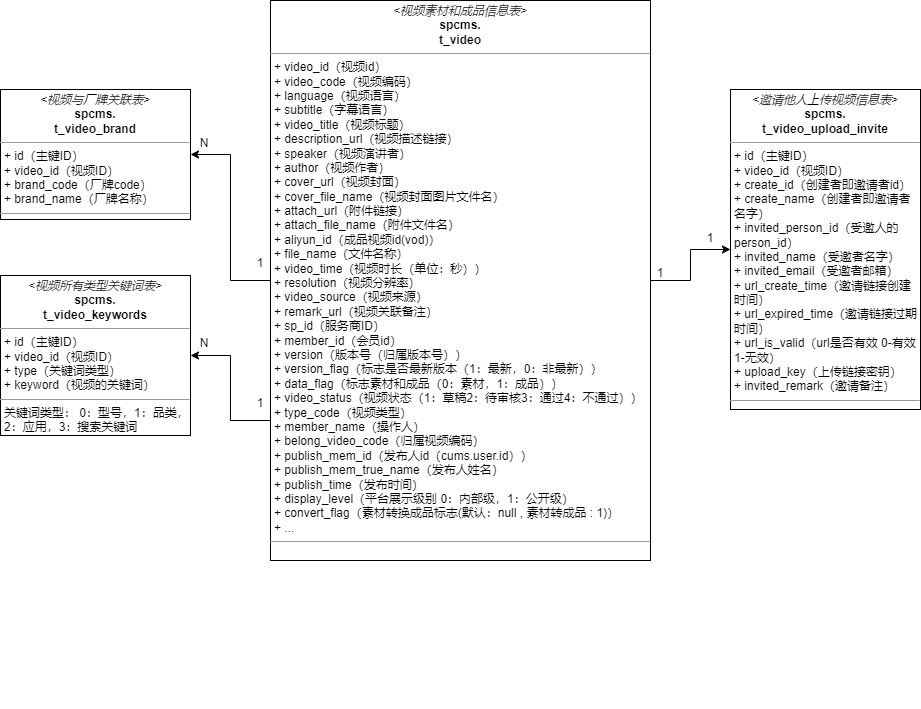

The diagram above was exported from draw.io. Its source (the exported page's mxGraphModel, read from the mxfile embedded in the PNG):
<mxGraphModel dx="1418" dy="828" grid="1" gridSize="10" guides="1" tooltips="1" connect="1" arrows="1" fold="1" page="1" pageScale="1" pageWidth="827" pageHeight="1169" math="0" shadow="0">
  <root>
    <mxCell id="0" />
    <mxCell id="1" parent="0" />
    <mxCell id="1MxWiJC4o025EdUACnmd-32" style="edgeStyle=orthogonalEdgeStyle;rounded=0;orthogonalLoop=1;jettySize=auto;html=1;exitX=0;exitY=0.5;exitDx=0;exitDy=0;entryX=1;entryY=0.5;entryDx=0;entryDy=0;fontFamily=Helvetica;fontSize=12;fontColor=default;" edge="1" parent="1" source="1MxWiJC4o025EdUACnmd-36" target="1MxWiJC4o025EdUACnmd-37">
      <mxGeometry relative="1" as="geometry" />
    </mxCell>
    <mxCell id="1MxWiJC4o025EdUACnmd-33" style="edgeStyle=orthogonalEdgeStyle;rounded=0;orthogonalLoop=1;jettySize=auto;html=1;exitX=0;exitY=0.75;exitDx=0;exitDy=0;entryX=1;entryY=0.5;entryDx=0;entryDy=0;fontFamily=Helvetica;fontSize=12;fontColor=default;" edge="1" parent="1" source="1MxWiJC4o025EdUACnmd-36" target="1MxWiJC4o025EdUACnmd-38">
      <mxGeometry relative="1" as="geometry" />
    </mxCell>
    <mxCell id="1MxWiJC4o025EdUACnmd-61" style="edgeStyle=orthogonalEdgeStyle;rounded=0;orthogonalLoop=1;jettySize=auto;html=1;exitX=1;exitY=0.5;exitDx=0;exitDy=0;" edge="1" parent="1" source="1MxWiJC4o025EdUACnmd-36" target="1MxWiJC4o025EdUACnmd-60">
      <mxGeometry relative="1" as="geometry" />
    </mxCell>
    <mxCell id="1MxWiJC4o025EdUACnmd-36" value="&lt;p style=&quot;margin:0px;margin-top:4px;text-align:center;&quot;&gt;&lt;i&gt;&amp;lt;视频素材和成品信息表&amp;gt;&lt;/i&gt;&lt;br&gt;&lt;b&gt;spcms.&lt;/b&gt;&lt;/p&gt;&lt;div style=&quot;text-align: center;&quot;&gt;&lt;b&gt;t_video&lt;/b&gt;&lt;br&gt;&lt;/div&gt;&lt;hr size=&quot;1&quot;&gt;&lt;p style=&quot;margin:0px;margin-left:4px;&quot;&gt;+&amp;nbsp;video_id（视频id）&lt;/p&gt;&lt;p style=&quot;margin:0px;margin-left:4px;&quot;&gt;+&amp;nbsp;video_code（视频编码）&lt;/p&gt;&lt;p style=&quot;margin:0px;margin-left:4px;&quot;&gt;+&amp;nbsp;language（视频语言）&lt;/p&gt;&lt;p style=&quot;margin:0px;margin-left:4px;&quot;&gt;+&amp;nbsp;subtitle（字幕语言）&lt;/p&gt;&lt;p style=&quot;margin:0px;margin-left:4px;&quot;&gt;+&amp;nbsp;video_title（视频标题）&lt;/p&gt;&lt;p style=&quot;margin:0px;margin-left:4px;&quot;&gt;+&amp;nbsp;description_url（视频描述链接）&lt;/p&gt;&lt;p style=&quot;margin:0px;margin-left:4px;&quot;&gt;+&amp;nbsp;speaker（视频演讲者）&lt;/p&gt;&lt;p style=&quot;margin:0px;margin-left:4px;&quot;&gt;+&amp;nbsp;author（视频作者）&lt;/p&gt;&lt;p style=&quot;margin:0px;margin-left:4px;&quot;&gt;+&amp;nbsp;cover_url（视频封面）&lt;/p&gt;&lt;p style=&quot;margin:0px;margin-left:4px;&quot;&gt;+&amp;nbsp;cover_file_name（视频封面图片文件名）&lt;/p&gt;&lt;p style=&quot;margin:0px;margin-left:4px;&quot;&gt;+&amp;nbsp;attach_url（附件链接）&lt;/p&gt;&lt;p style=&quot;margin:0px;margin-left:4px;&quot;&gt;+&amp;nbsp;attach_file_name（附件文件名）&lt;/p&gt;&lt;p style=&quot;margin:0px;margin-left:4px;&quot;&gt;+&amp;nbsp;aliyun_id（成品视频id(vod)）&lt;/p&gt;&lt;p style=&quot;margin:0px;margin-left:4px;&quot;&gt;+&amp;nbsp;file_name（文件名称）&lt;/p&gt;&lt;p style=&quot;margin:0px;margin-left:4px;&quot;&gt;+&amp;nbsp;video_time（视频时长（单位：秒））&lt;/p&gt;&lt;p style=&quot;margin:0px;margin-left:4px;&quot;&gt;+&amp;nbsp;resolution（视频分辨率）&lt;/p&gt;&lt;p style=&quot;margin:0px;margin-left:4px;&quot;&gt;+&amp;nbsp;video_source（视频来源）&lt;/p&gt;&lt;p style=&quot;margin:0px;margin-left:4px;&quot;&gt;+&amp;nbsp;remark_url（视频关联备注）&lt;/p&gt;&lt;p style=&quot;margin:0px;margin-left:4px;&quot;&gt;+&amp;nbsp;sp_id（服务商ID）&lt;/p&gt;&lt;p style=&quot;margin:0px;margin-left:4px;&quot;&gt;+&amp;nbsp;member_id（会员id）&lt;/p&gt;&lt;p style=&quot;margin:0px;margin-left:4px;&quot;&gt;+&amp;nbsp;version（版本号（归属版本号））&lt;/p&gt;&lt;p style=&quot;margin:0px;margin-left:4px;&quot;&gt;+&amp;nbsp;version_flag（标志是否最新版本（1：最新，0：非最新））&lt;/p&gt;&lt;p style=&quot;margin:0px;margin-left:4px;&quot;&gt;+&amp;nbsp;data_flag（标志素材和成品（0：素材，1：成品））&lt;/p&gt;&lt;p style=&quot;margin:0px;margin-left:4px;&quot;&gt;+&amp;nbsp;video_status（视频状态（1：草稿2：待审核3：通过4：不通过））&lt;/p&gt;&lt;p style=&quot;margin:0px;margin-left:4px;&quot;&gt;+&amp;nbsp;type_code（视频类型）&lt;/p&gt;&lt;p style=&quot;margin:0px;margin-left:4px;&quot;&gt;+&amp;nbsp;member_name（操作人）&lt;/p&gt;&lt;p style=&quot;margin:0px;margin-left:4px;&quot;&gt;+&amp;nbsp;belong_video_code（归属视频编码）&lt;/p&gt;&lt;p style=&quot;margin:0px;margin-left:4px;&quot;&gt;+&amp;nbsp;publish_mem_id（发布人id（cums.user.id））&lt;/p&gt;&lt;p style=&quot;margin:0px;margin-left:4px;&quot;&gt;+&amp;nbsp;publish_mem_true_name（发布人姓名）&lt;/p&gt;&lt;p style=&quot;margin:0px;margin-left:4px;&quot;&gt;+&amp;nbsp;publish_time（发布时间）&lt;/p&gt;&lt;p style=&quot;margin:0px;margin-left:4px;&quot;&gt;+&amp;nbsp;display_level（平台展示级别 0：内部级，1：公开级）&lt;/p&gt;&lt;p style=&quot;margin:0px;margin-left:4px;&quot;&gt;+&amp;nbsp;convert_flag（素材转换成品标志(默认：null , 素材转成品 : 1)）&lt;/p&gt;&lt;p style=&quot;margin:0px;margin-left:4px;&quot;&gt;+ ...&lt;/p&gt;&lt;hr size=&quot;1&quot;&gt;&lt;p style=&quot;margin:0px;margin-left:4px;&quot;&gt;&lt;br&gt;&lt;/p&gt;" style="verticalAlign=top;align=left;overflow=fill;fontSize=12;fontFamily=Helvetica;html=1;whiteSpace=wrap;" vertex="1" parent="1">
      <mxGeometry x="480" y="1080" width="380" height="560" as="geometry" />
    </mxCell>
    <mxCell id="1MxWiJC4o025EdUACnmd-37" value="&lt;p style=&quot;margin:0px;margin-top:4px;text-align:center;&quot;&gt;&lt;i&gt;&amp;lt;视频与厂牌关联表&amp;gt;&lt;/i&gt;&lt;br&gt;&lt;b&gt;spcms.&lt;/b&gt;&lt;/p&gt;&lt;div style=&quot;text-align: center;&quot;&gt;&lt;b&gt;t_video_brand&lt;/b&gt;&lt;br&gt;&lt;/div&gt;&lt;hr size=&quot;1&quot;&gt;&lt;p style=&quot;margin:0px;margin-left:4px;&quot;&gt;+&amp;nbsp;id（主键ID）&lt;/p&gt;&lt;p style=&quot;margin:0px;margin-left:4px;&quot;&gt;+ video_id（视频ID）&lt;br&gt;+&amp;nbsp;brand_code（厂牌code）&lt;/p&gt;&lt;p style=&quot;margin:0px;margin-left:4px;&quot;&gt;+&amp;nbsp;brand_name（厂牌名称）&lt;/p&gt;&lt;hr size=&quot;1&quot;&gt;&lt;p style=&quot;margin:0px;margin-left:4px;&quot;&gt;&lt;br&gt;&lt;/p&gt;" style="verticalAlign=top;align=left;overflow=fill;fontSize=12;fontFamily=Helvetica;html=1;whiteSpace=wrap;" vertex="1" parent="1">
      <mxGeometry x="210" y="1169" width="190" height="130" as="geometry" />
    </mxCell>
    <mxCell id="1MxWiJC4o025EdUACnmd-38" value="&lt;p style=&quot;margin:0px;margin-top:4px;text-align:center;&quot;&gt;&lt;i&gt;&amp;lt;视频所有类型关键词表&amp;gt;&lt;/i&gt;&lt;br&gt;&lt;b&gt;spcms.&lt;/b&gt;&lt;/p&gt;&lt;div style=&quot;text-align: center;&quot;&gt;&lt;b&gt;t_video_keywords&lt;/b&gt;&lt;br&gt;&lt;/div&gt;&lt;hr size=&quot;1&quot;&gt;&lt;p style=&quot;margin:0px;margin-left:4px;&quot;&gt;+&amp;nbsp;id（主键ID）&lt;/p&gt;&lt;p style=&quot;margin:0px;margin-left:4px;&quot;&gt;+ video_id（视频ID）&lt;br&gt;+&amp;nbsp;type（关键词类型）&lt;/p&gt;&lt;p style=&quot;margin:0px;margin-left:4px;&quot;&gt;+&amp;nbsp;keyword（视频的关键词）&lt;br&gt;&lt;/p&gt;&lt;hr size=&quot;1&quot;&gt;&lt;p style=&quot;margin:0px;margin-left:4px;&quot;&gt;关键词类型： 0：型号，1：品类，2：应用，3：搜索关键词&lt;br&gt;&lt;/p&gt;" style="verticalAlign=top;align=left;overflow=fill;fontSize=12;fontFamily=Helvetica;html=1;whiteSpace=wrap;" vertex="1" parent="1">
      <mxGeometry x="210" y="1355" width="190" height="160" as="geometry" />
    </mxCell>
    <mxCell id="1MxWiJC4o025EdUACnmd-40" style="edgeStyle=orthogonalEdgeStyle;rounded=0;orthogonalLoop=1;jettySize=auto;html=1;exitX=0.5;exitY=1;exitDx=0;exitDy=0;" edge="1" parent="1">
      <mxGeometry relative="1" as="geometry">
        <mxPoint x="305" y="1780" as="sourcePoint" />
        <mxPoint x="305" y="1780" as="targetPoint" />
      </mxGeometry>
    </mxCell>
    <mxCell id="1MxWiJC4o025EdUACnmd-47" value="1" style="text;html=1;strokeColor=none;fillColor=none;align=center;verticalAlign=middle;whiteSpace=wrap;rounded=0;" vertex="1" parent="1">
      <mxGeometry x="450" y="1330" width="40" height="25" as="geometry" />
    </mxCell>
    <mxCell id="1MxWiJC4o025EdUACnmd-48" value="1" style="text;html=1;strokeColor=none;fillColor=none;align=center;verticalAlign=middle;whiteSpace=wrap;rounded=0;" vertex="1" parent="1">
      <mxGeometry x="450" y="1470" width="40" height="25" as="geometry" />
    </mxCell>
    <mxCell id="1MxWiJC4o025EdUACnmd-57" value="N" style="text;html=1;strokeColor=none;fillColor=none;align=center;verticalAlign=middle;whiteSpace=wrap;rounded=0;" vertex="1" parent="1">
      <mxGeometry x="394" y="1410" width="40" height="25" as="geometry" />
    </mxCell>
    <mxCell id="1MxWiJC4o025EdUACnmd-58" value="N" style="text;html=1;strokeColor=none;fillColor=none;align=center;verticalAlign=middle;whiteSpace=wrap;rounded=0;" vertex="1" parent="1">
      <mxGeometry x="394" y="1210" width="40" height="25" as="geometry" />
    </mxCell>
    <mxCell id="1MxWiJC4o025EdUACnmd-60" value="&lt;p style=&quot;margin:0px;margin-top:4px;text-align:center;&quot;&gt;&lt;i&gt;&amp;lt;邀请他人上传视频信息表&amp;gt;&lt;/i&gt;&lt;br&gt;&lt;b&gt;spcms.&lt;/b&gt;&lt;/p&gt;&lt;div style=&quot;text-align: center;&quot;&gt;&lt;b&gt;t_video_upload_invite&lt;/b&gt;&lt;br&gt;&lt;/div&gt;&lt;hr size=&quot;1&quot;&gt;&lt;p style=&quot;margin:0px;margin-left:4px;&quot;&gt;+&amp;nbsp;id（主键ID）&lt;/p&gt;&lt;p style=&quot;margin:0px;margin-left:4px;&quot;&gt;+ video_id（视频ID）&lt;br&gt;+&amp;nbsp;create_id（创建者即邀请者id）&lt;/p&gt;&lt;p style=&quot;margin:0px;margin-left:4px;&quot;&gt;+&amp;nbsp;create_name（创建者即邀请者名字）&lt;br&gt;&lt;/p&gt;&lt;p style=&quot;margin:0px;margin-left:4px;&quot;&gt;+&amp;nbsp;invited_person_id（受邀人的person_id）&lt;/p&gt;&lt;p style=&quot;margin:0px;margin-left:4px;&quot;&gt;+&amp;nbsp;invited_name（受邀者名字）&lt;/p&gt;&lt;p style=&quot;margin:0px;margin-left:4px;&quot;&gt;+&amp;nbsp;invited_email（受邀者邮箱）&lt;/p&gt;&lt;p style=&quot;margin:0px;margin-left:4px;&quot;&gt;+&amp;nbsp;url_create_time（邀请链接创建时间）&lt;/p&gt;&lt;p style=&quot;margin:0px;margin-left:4px;&quot;&gt;+ url_expired_time（邀请链接过期时间）&lt;br&gt;&lt;/p&gt;&lt;p style=&quot;margin:0px;margin-left:4px;&quot;&gt;+&amp;nbsp;url_is_valid（url是否有效 0-有效 1-无效）&lt;/p&gt;&lt;p style=&quot;margin:0px;margin-left:4px;&quot;&gt;+&amp;nbsp;upload_key（上传链接密钥）&lt;/p&gt;&lt;p style=&quot;margin:0px;margin-left:4px;&quot;&gt;+&amp;nbsp;invited_remark（邀请备注）&lt;/p&gt;&lt;hr size=&quot;1&quot;&gt;&lt;p style=&quot;margin:0px;margin-left:4px;&quot;&gt;&lt;br&gt;&lt;/p&gt;" style="verticalAlign=top;align=left;overflow=fill;fontSize=12;fontFamily=Helvetica;html=1;whiteSpace=wrap;" vertex="1" parent="1">
      <mxGeometry x="940" y="1169" width="190" height="320" as="geometry" />
    </mxCell>
    <mxCell id="1MxWiJC4o025EdUACnmd-62" value="1" style="text;html=1;strokeColor=none;fillColor=none;align=center;verticalAlign=middle;whiteSpace=wrap;rounded=0;" vertex="1" parent="1">
      <mxGeometry x="850" y="1340" width="40" height="25" as="geometry" />
    </mxCell>
    <mxCell id="1MxWiJC4o025EdUACnmd-63" value="1" style="text;html=1;strokeColor=none;fillColor=none;align=center;verticalAlign=middle;whiteSpace=wrap;rounded=0;" vertex="1" parent="1">
      <mxGeometry x="900" y="1305" width="40" height="25" as="geometry" />
    </mxCell>
  </root>
</mxGraphModel>